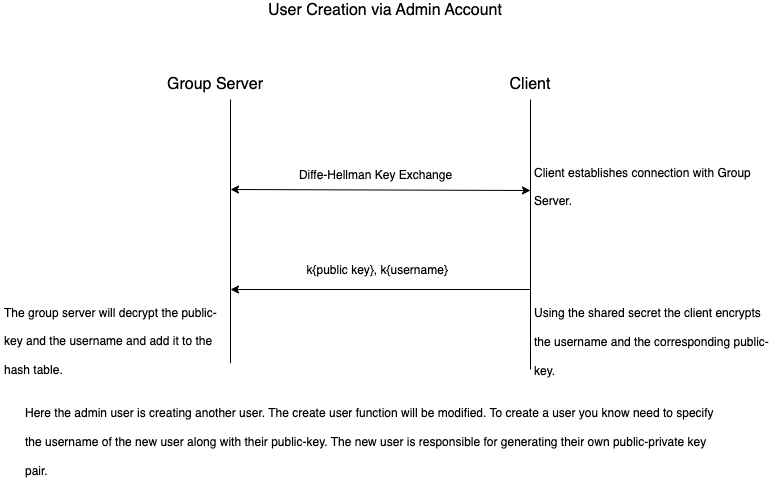

The diagram above was exported from draw.io. Its source (the exported page's mxGraphModel, read from the mxfile embedded in the PNG):
<mxGraphModel dx="855" dy="531" grid="1" gridSize="10" guides="1" tooltips="1" connect="1" arrows="1" fold="1" page="1" pageScale="1" pageWidth="850" pageHeight="1100" math="0" shadow="0">
  <root>
    <mxCell id="0" />
    <mxCell id="1" parent="0" />
    <mxCell id="FdR5SxIZEye_hC43UBQ4-1" value="&lt;font style=&quot;font-size: 16px&quot;&gt;User Creation via Admin Account&lt;br&gt;&lt;/font&gt;" style="text;html=1;strokeColor=none;fillColor=none;align=center;verticalAlign=middle;whiteSpace=wrap;rounded=0;" parent="1" vertex="1">
      <mxGeometry x="300" y="60" width="270" as="geometry" />
    </mxCell>
    <mxCell id="FdR5SxIZEye_hC43UBQ4-2" value="" style="endArrow=none;html=1;rounded=0;fontSize=16;exitX=1;exitY=0.75;exitDx=0;exitDy=0;" parent="1" source="FdR5SxIZEye_hC43UBQ4-18" edge="1">
      <mxGeometry width="50" height="50" relative="1" as="geometry">
        <mxPoint x="280" y="490" as="sourcePoint" />
        <mxPoint x="280" y="150" as="targetPoint" />
      </mxGeometry>
    </mxCell>
    <mxCell id="FdR5SxIZEye_hC43UBQ4-3" value="" style="endArrow=none;html=1;rounded=0;fontSize=16;" parent="1" edge="1">
      <mxGeometry width="50" height="50" relative="1" as="geometry">
        <mxPoint x="580" y="420" as="sourcePoint" />
        <mxPoint x="580" y="150" as="targetPoint" />
      </mxGeometry>
    </mxCell>
    <mxCell id="FdR5SxIZEye_hC43UBQ4-4" value="" style="endArrow=classic;startArrow=classic;html=1;rounded=0;fontSize=16;exitX=1;exitY=0.25;exitDx=0;exitDy=0;" parent="1" edge="1">
      <mxGeometry width="50" height="50" relative="1" as="geometry">
        <mxPoint x="280" y="240" as="sourcePoint" />
        <mxPoint x="580" y="241" as="targetPoint" />
      </mxGeometry>
    </mxCell>
    <mxCell id="FdR5SxIZEye_hC43UBQ4-5" value="&lt;font style=&quot;font-size: 12px&quot;&gt;Diffe-Hellman Key Exchange&lt;/font&gt;" style="text;html=1;align=center;verticalAlign=middle;resizable=0;points=[];autosize=1;strokeColor=none;fillColor=none;fontSize=16;" parent="1" vertex="1">
      <mxGeometry x="340" y="210" width="170" height="30" as="geometry" />
    </mxCell>
    <mxCell id="FdR5SxIZEye_hC43UBQ4-6" value="Client" style="text;html=1;strokeColor=none;fillColor=none;align=center;verticalAlign=middle;whiteSpace=wrap;rounded=0;fontSize=16;" parent="1" vertex="1">
      <mxGeometry x="550" y="120" width="60" height="30" as="geometry" />
    </mxCell>
    <mxCell id="FdR5SxIZEye_hC43UBQ4-7" value="Group Server" style="text;html=1;strokeColor=none;fillColor=none;align=center;verticalAlign=middle;whiteSpace=wrap;rounded=0;fontSize=16;" parent="1" vertex="1">
      <mxGeometry x="215" y="120" width="100" height="30" as="geometry" />
    </mxCell>
    <mxCell id="FdR5SxIZEye_hC43UBQ4-8" value="" style="endArrow=classic;html=1;rounded=0;fontSize=14;" parent="1" edge="1">
      <mxGeometry width="50" height="50" relative="1" as="geometry">
        <mxPoint x="580" y="340" as="sourcePoint" />
        <mxPoint x="280" y="340" as="targetPoint" />
      </mxGeometry>
    </mxCell>
    <mxCell id="FdR5SxIZEye_hC43UBQ4-9" value="&lt;font style=&quot;font-size: 12px&quot;&gt;&amp;nbsp;k{public key}, k{username}&lt;/font&gt;" style="text;html=1;align=center;verticalAlign=middle;resizable=0;points=[];autosize=1;strokeColor=none;fillColor=none;fontSize=14;" parent="1" vertex="1">
      <mxGeometry x="345" y="310" width="160" height="20" as="geometry" />
    </mxCell>
    <mxCell id="FdR5SxIZEye_hC43UBQ4-11" value="&lt;h1&gt;&lt;span style=&quot;font-weight: normal ; font-size: 12px&quot;&gt;Here the admin user is creating another user. The create user function will be modified. To create a user you know need to specify the username of the new user along with their public-key. The new user is responsible for generating their own public-private key pair.&lt;/span&gt;&lt;br&gt;&lt;/h1&gt;" style="text;html=1;strokeColor=none;fillColor=none;spacing=5;spacingTop=-20;whiteSpace=wrap;overflow=hidden;rounded=0;fontSize=12;align=left;" parent="1" vertex="1">
      <mxGeometry x="70" y="440" width="710" height="110" as="geometry" />
    </mxCell>
    <mxCell id="FdR5SxIZEye_hC43UBQ4-12" value="&lt;h1&gt;&lt;font style=&quot;font-size: 12px ; font-weight: normal&quot;&gt;Client establishes connection with Group Server.&lt;/font&gt;&lt;/h1&gt;" style="text;html=1;strokeColor=none;fillColor=none;spacing=4;spacingTop=-25;overflow=hidden;rounded=0;fontSize=12;verticalAlign=middle;horizontal=1;whiteSpace=wrap;labelBorderColor=none;labelBackgroundColor=none;" parent="1" vertex="1">
      <mxGeometry x="580" y="210" width="230" height="55" as="geometry" />
    </mxCell>
    <mxCell id="FdR5SxIZEye_hC43UBQ4-17" value="&lt;h1&gt;&lt;font style=&quot;font-size: 12px ; font-weight: normal&quot;&gt;Using the shared secret the client encrypts the username and the corresponding public-key.&lt;/font&gt;&lt;/h1&gt;" style="text;html=1;strokeColor=none;fillColor=none;spacing=4;spacingTop=-25;overflow=hidden;rounded=0;fontSize=12;verticalAlign=middle;horizontal=1;whiteSpace=wrap;labelBorderColor=none;labelBackgroundColor=none;" parent="1" vertex="1">
      <mxGeometry x="580" y="350" width="250" height="90" as="geometry" />
    </mxCell>
    <mxCell id="FdR5SxIZEye_hC43UBQ4-18" value="&lt;h1&gt;&lt;font style=&quot;font-size: 12px ; font-weight: normal&quot;&gt;The group server will decrypt the public-key and the username and add it to the hash table.&lt;/font&gt;&lt;/h1&gt;" style="text;html=1;strokeColor=none;fillColor=none;spacing=4;spacingTop=-25;overflow=hidden;rounded=0;fontSize=12;verticalAlign=middle;horizontal=1;whiteSpace=wrap;labelBorderColor=none;labelBackgroundColor=none;" parent="1" vertex="1">
      <mxGeometry x="50" y="350" width="230" height="85" as="geometry" />
    </mxCell>
  </root>
</mxGraphModel>